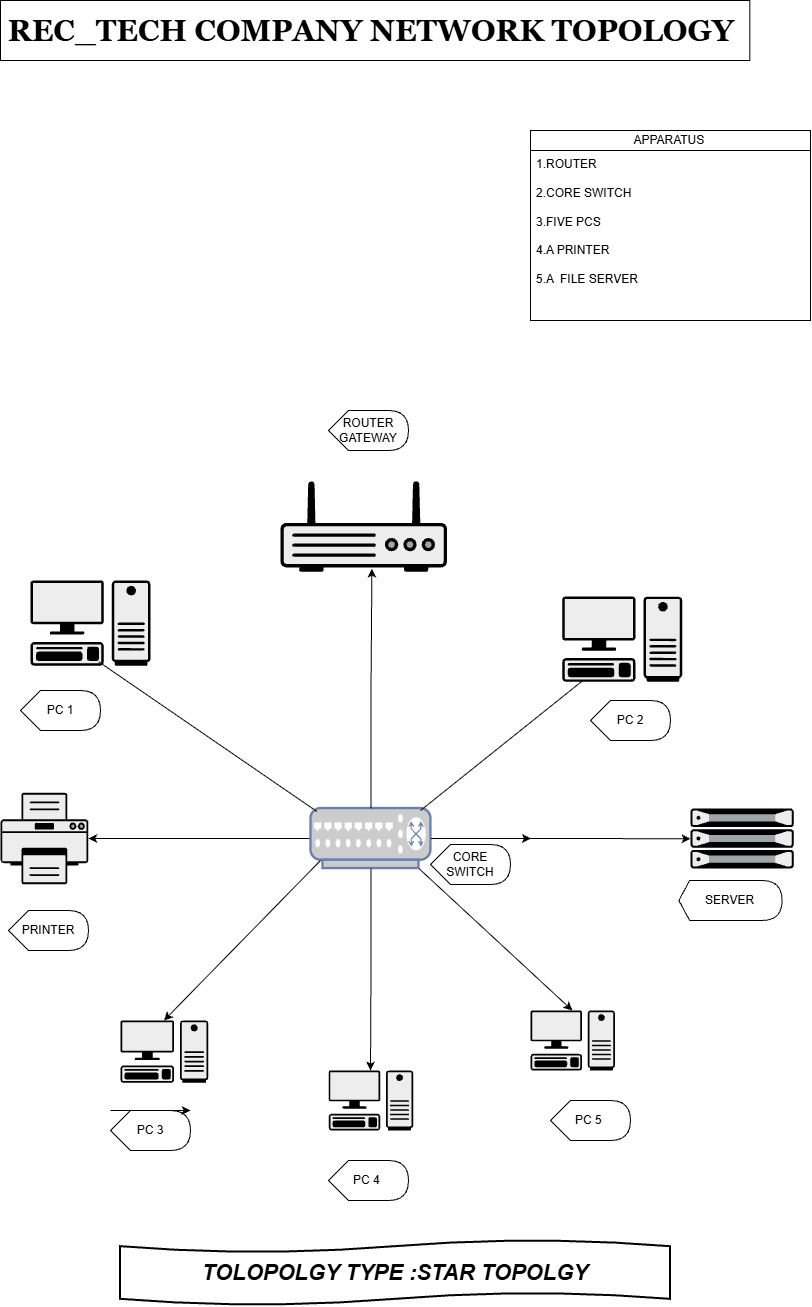

The diagram above was exported from draw.io. Its source (the exported page's mxGraphModel, read from the mxfile embedded in the PNG):
<mxGraphModel dx="2407" dy="2438" grid="1" gridSize="10" guides="1" tooltips="1" connect="1" arrows="1" fold="1" page="1" pageScale="1" pageWidth="850" pageHeight="1100" math="0" shadow="0">
  <root>
    <mxCell id="0" />
    <mxCell id="1" parent="0" />
    <mxCell id="2h2WiTQnsNtc6p69iiIl-5" edge="1" parent="1" source="N-DUT9f1xx67GzujEBPs-1" style="edgeStyle=orthogonalEdgeStyle;rounded=0;orthogonalLoop=1;jettySize=auto;html=1;defaultLabelBackgroundColor=page;labelPadding=0 4;" target="N-DUT9f1xx67GzujEBPs-11">
      <mxGeometry relative="1" as="geometry" />
    </mxCell>
    <mxCell id="2h2WiTQnsNtc6p69iiIl-10" edge="1" parent="1" source="N-DUT9f1xx67GzujEBPs-1" style="edgeStyle=orthogonalEdgeStyle;rounded=0;orthogonalLoop=1;jettySize=auto;html=1;defaultLabelBackgroundColor=page;labelPadding=0 4;" value="">
      <mxGeometry relative="1" as="geometry">
        <mxPoint x="560.45" y="218.01999999999998" as="targetPoint" />
      </mxGeometry>
    </mxCell>
    <mxCell id="N-DUT9f1xx67GzujEBPs-1" parent="1" style="fontColor=#0066CC;verticalAlign=top;verticalLabelPosition=bottom;labelPosition=center;align=center;html=1;outlineConnect=0;fillColor=#CCCCCC;strokeColor=#6881B3;gradientColor=none;gradientDirection=north;strokeWidth=2;shape=mxgraph.networks.switch;labelPerimeter=1;" value="" vertex="1">
      <mxGeometry height="60" width="120" x="340.45" y="188.02" as="geometry" />
    </mxCell>
    <mxCell id="N-DUT9f1xx67GzujEBPs-4" parent="1" style="shape=mxgraph.networks2.icon;aspect=fixed;fillColor=#EDEDED;strokeColor=#000000;gradientColor=#5B6163;network2IconShadow=1;network2bgFillColor=none;labelPosition=center;verticalLabelPosition=bottom;align=center;verticalAlign=top;network2Icon=mxgraph.networks2.pc;network2IconYOffset=-0.0593;network2IconW=0.9999;network2IconH=0.7096;labelPerimeter=1;" value="" vertex="1">
      <mxGeometry height="60" width="84.55" x="358.16999999999996" y="450" as="geometry" />
    </mxCell>
    <mxCell id="N-DUT9f1xx67GzujEBPs-5" parent="1" style="shape=mxgraph.networks2.icon;aspect=fixed;fillColor=#EDEDED;strokeColor=#000000;gradientColor=#5B6163;network2IconShadow=1;network2bgFillColor=none;labelPosition=center;verticalLabelPosition=bottom;align=center;verticalAlign=top;network2Icon=mxgraph.networks2.pc;network2IconYOffset=-0.0593;network2IconW=0.9999;network2IconH=0.7096;labelPerimeter=1;" value="" vertex="1">
      <mxGeometry height="60" width="84.54" x="560" y="390" as="geometry" />
    </mxCell>
    <mxCell id="N-DUT9f1xx67GzujEBPs-6" parent="1" style="shape=mxgraph.networks2.icon;aspect=fixed;fillColor=#EDEDED;strokeColor=#000000;gradientColor=#5B6163;network2IconShadow=1;network2bgFillColor=none;labelPosition=center;verticalLabelPosition=bottom;align=center;verticalAlign=top;network2Icon=mxgraph.networks2.pc;network2IconYOffset=-0.0593;network2IconW=0.9999;network2IconH=0.7096;labelPerimeter=1;" value="" vertex="1">
      <mxGeometry height="62.32" width="87.82" x="150" y="400" as="geometry" />
    </mxCell>
    <mxCell id="N-DUT9f1xx67GzujEBPs-7" parent="1" style="fillColorStyles=neutralFill;neutralFill=#9DA6A8;shape=mxgraph.networks2.icon;aspect=fixed;fillColor=#EDEDED;strokeColor=#000000;gradientColor=#5B6163;network2IconShadow=1;network2bgFillColor=none;labelPosition=center;verticalLabelPosition=bottom;align=center;verticalAlign=top;network2Icon=mxgraph.networks2.server;network2IconW=1.0001;network2IconH=0.5812;labelPerimeter=1;" value="" vertex="1">
      <mxGeometry height="60" width="103.24" x="720" y="188.02" as="geometry" />
    </mxCell>
    <mxCell id="N-DUT9f1xx67GzujEBPs-11" parent="1" style="fillColorStyles=neutralFill;neutralFill=#9DA6A8;shape=mxgraph.networks2.icon;aspect=fixed;fillColor=#EDEDED;strokeColor=#000000;gradientColor=#5B6163;network2IconShadow=1;network2bgFillColor=none;labelPosition=center;verticalLabelPosition=bottom;align=center;verticalAlign=top;network2Icon=mxgraph.networks2.printer;network2IconW=1;network2IconH=1.04;labelPerimeter=1;" value="" vertex="1">
      <mxGeometry height="91.33" width="87.82" x="30" y="172.36" as="geometry" />
    </mxCell>
    <mxCell id="2h2WiTQnsNtc6p69iiIl-4" edge="1" parent="1" source="N-DUT9f1xx67GzujEBPs-1" style="edgeStyle=orthogonalEdgeStyle;rounded=0;orthogonalLoop=1;jettySize=auto;html=1;entryX=0.495;entryY=0;entryDx=0;entryDy=0;entryPerimeter=0;defaultLabelBackgroundColor=page;labelPadding=0 4;" target="N-DUT9f1xx67GzujEBPs-4">
      <mxGeometry relative="1" as="geometry" />
    </mxCell>
    <mxCell id="2h2WiTQnsNtc6p69iiIl-6" edge="1" parent="1" source="N-DUT9f1xx67GzujEBPs-1" style="edgeStyle=orthogonalEdgeStyle;rounded=0;orthogonalLoop=1;jettySize=auto;html=1;entryX=0;entryY=0.504;entryDx=0;entryDy=0;entryPerimeter=0;defaultLabelBackgroundColor=page;labelPadding=0 4;" target="N-DUT9f1xx67GzujEBPs-7">
      <mxGeometry relative="1" as="geometry" />
    </mxCell>
    <mxCell id="2h2WiTQnsNtc6p69iiIl-11" edge="1" parent="1" source="N-DUT9f1xx67GzujEBPs-6" style="endArrow=none;html=1;rounded=0;defaultLabelBackgroundColor=page;labelPadding=0 4;startArrow=classic;startFill=1;endFill=0;exitX=0.495;exitY=0;exitDx=0;exitDy=0;exitPerimeter=0;" value="">
      <mxGeometry height="50" relative="1" width="50" as="geometry">
        <mxPoint x="240" y="360" as="sourcePoint" />
        <mxPoint x="350" y="240" as="targetPoint" />
      </mxGeometry>
    </mxCell>
    <mxCell id="2h2WiTQnsNtc6p69iiIl-12" edge="1" parent="1" source="N-DUT9f1xx67GzujEBPs-5" style="endArrow=none;html=1;rounded=0;defaultLabelBackgroundColor=page;labelPadding=0 4;exitX=0.495;exitY=0;exitDx=0;exitDy=0;exitPerimeter=0;entryX=0.9;entryY=1;entryDx=0;entryDy=0;entryPerimeter=0;startArrow=classic;startFill=1;endFill=0;" target="N-DUT9f1xx67GzujEBPs-1" value="">
      <mxGeometry height="50" relative="1" width="50" as="geometry">
        <mxPoint x="390" y="290" as="sourcePoint" />
        <mxPoint x="440" y="240" as="targetPoint" />
      </mxGeometry>
    </mxCell>
    <mxCell id="2h2WiTQnsNtc6p69iiIl-13" parent="1" style="fillColorStyles=neutralFill;neutralFill=#9DA6A8;shape=mxgraph.networks2.icon;aspect=fixed;fillColor=#EDEDED;strokeColor=#000000;gradientColor=#5B6163;network2IconShadow=1;network2bgFillColor=none;labelPosition=center;verticalLabelPosition=bottom;align=center;verticalAlign=top;network2Icon=mxgraph.networks2.router;network2IconXOffset=0.0001;network2IconYOffset=-0.1142;network2IconW=1;network2IconH=0.5485;labelPerimeter=1;" value="" vertex="1">
      <mxGeometry height="91.33" width="166.52" x="310" y="-140" as="geometry" />
    </mxCell>
    <mxCell id="2h2WiTQnsNtc6p69iiIl-16" edge="1" parent="1" source="N-DUT9f1xx67GzujEBPs-1" style="edgeStyle=orthogonalEdgeStyle;rounded=0;orthogonalLoop=1;jettySize=auto;html=1;entryX=0.549;entryY=0.964;entryDx=0;entryDy=0;entryPerimeter=0;defaultLabelBackgroundColor=page;labelPadding=0 4;" target="2h2WiTQnsNtc6p69iiIl-13">
      <mxGeometry relative="1" x="0.1126" as="geometry" />
    </mxCell>
    <mxCell id="2h2WiTQnsNtc6p69iiIl-17" parent="1" style="shape=mxgraph.networks2.icon;aspect=fixed;fillColor=#EDEDED;strokeColor=#000000;gradientColor=#5B6163;network2IconShadow=1;network2bgFillColor=none;labelPosition=center;verticalLabelPosition=bottom;align=center;verticalAlign=top;network2Icon=mxgraph.networks2.pc;network2IconYOffset=-0.0593;network2IconW=0.9999;network2IconH=0.7096;labelPerimeter=1;" value="" vertex="1">
      <mxGeometry height="85.15" width="120" x="60" y="-40" as="geometry" />
    </mxCell>
    <mxCell id="2h2WiTQnsNtc6p69iiIl-18" parent="1" style="shape=mxgraph.networks2.icon;aspect=fixed;fillColor=#EDEDED;strokeColor=#000000;gradientColor=#5B6163;network2IconShadow=1;network2bgFillColor=none;labelPosition=center;verticalLabelPosition=bottom;align=center;verticalAlign=top;network2Icon=mxgraph.networks2.pc;network2IconYOffset=-0.0593;network2IconW=0.9999;network2IconH=0.7096;labelPerimeter=1;" value="" vertex="1">
      <mxGeometry height="85.15" width="119.98" x="591.76" y="-23.88" as="geometry" />
    </mxCell>
    <mxCell id="2h2WiTQnsNtc6p69iiIl-21" edge="1" parent="1" style="endArrow=none;html=1;rounded=0;defaultLabelBackgroundColor=page;labelPadding=0 4;entryX=0.173;entryY=0.984;entryDx=0;entryDy=0;entryPerimeter=0;" target="2h2WiTQnsNtc6p69iiIl-18" value="">
      <mxGeometry height="50" relative="1" width="50" as="geometry">
        <mxPoint x="450" y="190" as="sourcePoint" />
        <mxPoint x="500" y="140" as="targetPoint" />
      </mxGeometry>
    </mxCell>
    <mxCell id="2h2WiTQnsNtc6p69iiIl-24" edge="1" parent="1" source="N-DUT9f1xx67GzujEBPs-1" style="endArrow=none;html=1;rounded=0;defaultLabelBackgroundColor=page;labelPadding=0 4;entryX=0.57;entryY=0.956;entryDx=0;entryDy=0;entryPerimeter=0;exitX=0.05;exitY=0.05;exitDx=0;exitDy=0;exitPerimeter=0;" target="2h2WiTQnsNtc6p69iiIl-17" value="">
      <mxGeometry height="50" relative="1" width="50" as="geometry">
        <mxPoint x="340" y="200" as="sourcePoint" />
        <mxPoint x="390" y="150" as="targetPoint" />
      </mxGeometry>
    </mxCell>
    <mxCell id="2h2WiTQnsNtc6p69iiIl-26" parent="1" style="swimlane;fontStyle=0;childLayout=stackLayout;horizontal=1;startSize=20;fillColor=none;horizontalStack=0;resizeParent=1;resizeParentMax=0;resizeLast=0;collapsible=1;marginBottom=0;html=1;" value="APPARATUS&amp;nbsp;" vertex="1">
      <mxGeometry height="190" width="280" x="560" y="-490" as="geometry" />
    </mxCell>
    <mxCell id="2h2WiTQnsNtc6p69iiIl-27" parent="2h2WiTQnsNtc6p69iiIl-26" style="text;strokeColor=none;fillColor=none;align=left;verticalAlign=top;spacingLeft=4;spacingRight=4;overflow=hidden;rotatable=0;points=[[0,0.5],[1,0.5]];portConstraint=eastwest;whiteSpace=wrap;html=1;" value="1.ROUTER&lt;div&gt;&lt;br&gt;&lt;/div&gt;&lt;div&gt;2.CORE SWITCH&lt;/div&gt;&lt;div&gt;&lt;br&gt;&lt;/div&gt;&lt;div&gt;3.FIVE PCS&amp;nbsp;&lt;/div&gt;&lt;div&gt;&lt;br&gt;&lt;/div&gt;&lt;div&gt;4.A PRINTER&lt;/div&gt;&lt;div&gt;&lt;br&gt;&lt;/div&gt;&lt;div&gt;5.A&amp;nbsp; FILE SERVER&lt;/div&gt;" vertex="1">
      <mxGeometry height="170" width="280" y="20" as="geometry" />
    </mxCell>
    <mxCell id="2h2WiTQnsNtc6p69iiIl-31" parent="1" style="rounded=0;whiteSpace=wrap;html=1;fontStyle=1;fontFamily=Georgia;fontSize=30;" value="REC_TECH COMPANY NETWORK TOPOLOGY&amp;nbsp;" vertex="1">
      <mxGeometry height="60" width="749.33" x="30" y="-620" as="geometry" />
    </mxCell>
    <mxCell id="2h2WiTQnsNtc6p69iiIl-35" parent="1" style="shape=display;whiteSpace=wrap;html=1;" value="PC 1" vertex="1">
      <mxGeometry height="40" width="80" x="50" y="70" as="geometry" />
    </mxCell>
    <mxCell id="2h2WiTQnsNtc6p69iiIl-36" parent="1" style="shape=display;whiteSpace=wrap;html=1;" value="PC 2" vertex="1">
      <mxGeometry height="40" width="80" x="620" y="80" as="geometry" />
    </mxCell>
    <mxCell id="2h2WiTQnsNtc6p69iiIl-37" parent="1" style="shape=display;whiteSpace=wrap;html=1;" value="PC 3" vertex="1">
      <mxGeometry height="40" width="80" x="140" y="490" as="geometry" />
    </mxCell>
    <mxCell id="2h2WiTQnsNtc6p69iiIl-38" edge="1" parent="1" style="edgeStyle=none;orthogonalLoop=1;jettySize=auto;html=1;rounded=0;defaultLabelBackgroundColor=page;labelPadding=0 4;" value="">
      <mxGeometry relative="1" width="80" as="geometry">
        <Array as="points" />
        <mxPoint x="140" y="490" as="sourcePoint" />
        <mxPoint x="220" y="490" as="targetPoint" />
      </mxGeometry>
    </mxCell>
    <mxCell id="2h2WiTQnsNtc6p69iiIl-39" parent="1" style="shape=display;whiteSpace=wrap;html=1;" value="PC 4&amp;nbsp;" vertex="1">
      <mxGeometry height="40" width="80" x="358" y="540" as="geometry" />
    </mxCell>
    <mxCell id="2h2WiTQnsNtc6p69iiIl-40" parent="1" style="shape=display;whiteSpace=wrap;html=1;" value="PC 5&amp;nbsp;" vertex="1">
      <mxGeometry height="40" width="80" x="580" y="480" as="geometry" />
    </mxCell>
    <mxCell id="2h2WiTQnsNtc6p69iiIl-41" parent="1" style="shape=display;whiteSpace=wrap;html=1;" value="PRINTER" vertex="1">
      <mxGeometry height="40" width="80" x="38" y="290" as="geometry" />
    </mxCell>
    <mxCell id="2h2WiTQnsNtc6p69iiIl-42" parent="1" style="shape=display;whiteSpace=wrap;html=1;size=0.10474999999999994;" value="SERVER" vertex="1">
      <mxGeometry height="40" width="103.24" x="708.38" y="260" as="geometry" />
    </mxCell>
    <mxCell id="2h2WiTQnsNtc6p69iiIl-43" parent="1" style="shape=display;whiteSpace=wrap;html=1;" value="ROUTER GATEWAY" vertex="1">
      <mxGeometry height="40" width="80" x="358" y="-210" as="geometry" />
    </mxCell>
    <mxCell id="2h2WiTQnsNtc6p69iiIl-45" parent="1" style="shape=display;whiteSpace=wrap;html=1;" value="CORE SWITCH" vertex="1">
      <mxGeometry height="40" width="80" x="460" y="224" as="geometry" />
    </mxCell>
    <mxCell id="2h2WiTQnsNtc6p69iiIl-46" parent="1" style="shape=tape;whiteSpace=wrap;html=1;strokeWidth=2;size=0.19;fontStyle=3;fontSize=22;" value="TOLOPOLGY TYPE :STAR TOPOLGY" vertex="1">
      <mxGeometry height="65" width="550" x="150" y="620" as="geometry" />
    </mxCell>
  </root>
</mxGraphModel>